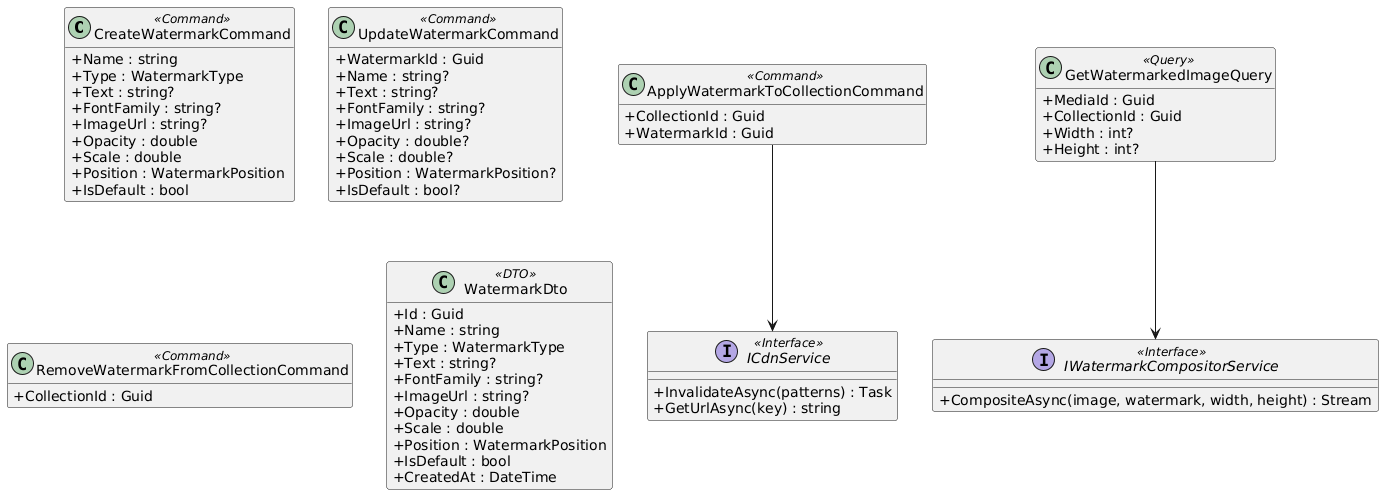

The diagram above was rendered by PlantUML. Its source (embedded in the PNG):
@startuml
skinparam classAttributeIconSize 0
skinparam linetype ortho
hide empty methods

class CreateWatermarkCommand <<Command>> {
  +Name : string
  +Type : WatermarkType
  +Text : string?
  +FontFamily : string?
  +ImageUrl : string?
  +Opacity : double
  +Scale : double
  +Position : WatermarkPosition
  +IsDefault : bool
}

class UpdateWatermarkCommand <<Command>> {
  +WatermarkId : Guid
  +Name : string?
  +Text : string?
  +FontFamily : string?
  +ImageUrl : string?
  +Opacity : double?
  +Scale : double?
  +Position : WatermarkPosition?
  +IsDefault : bool?
}

class ApplyWatermarkToCollectionCommand <<Command>> {
  +CollectionId : Guid
  +WatermarkId : Guid
}

class RemoveWatermarkFromCollectionCommand <<Command>> {
  +CollectionId : Guid
}

class GetWatermarkedImageQuery <<Query>> {
  +MediaId : Guid
  +CollectionId : Guid
  +Width : int?
  +Height : int?
}

class WatermarkDto <<DTO>> {
  +Id : Guid
  +Name : string
  +Type : WatermarkType
  +Text : string?
  +FontFamily : string?
  +ImageUrl : string?
  +Opacity : double
  +Scale : double
  +Position : WatermarkPosition
  +IsDefault : bool
  +CreatedAt : DateTime
}

interface IWatermarkCompositorService <<Interface>> {
  +CompositeAsync(image, watermark, width, height) : Stream
}

interface ICdnService <<Interface>> {
  +InvalidateAsync(patterns) : Task
  +GetUrlAsync(key) : string
}

GetWatermarkedImageQuery --> IWatermarkCompositorService
ApplyWatermarkToCollectionCommand --> ICdnService

@enduml